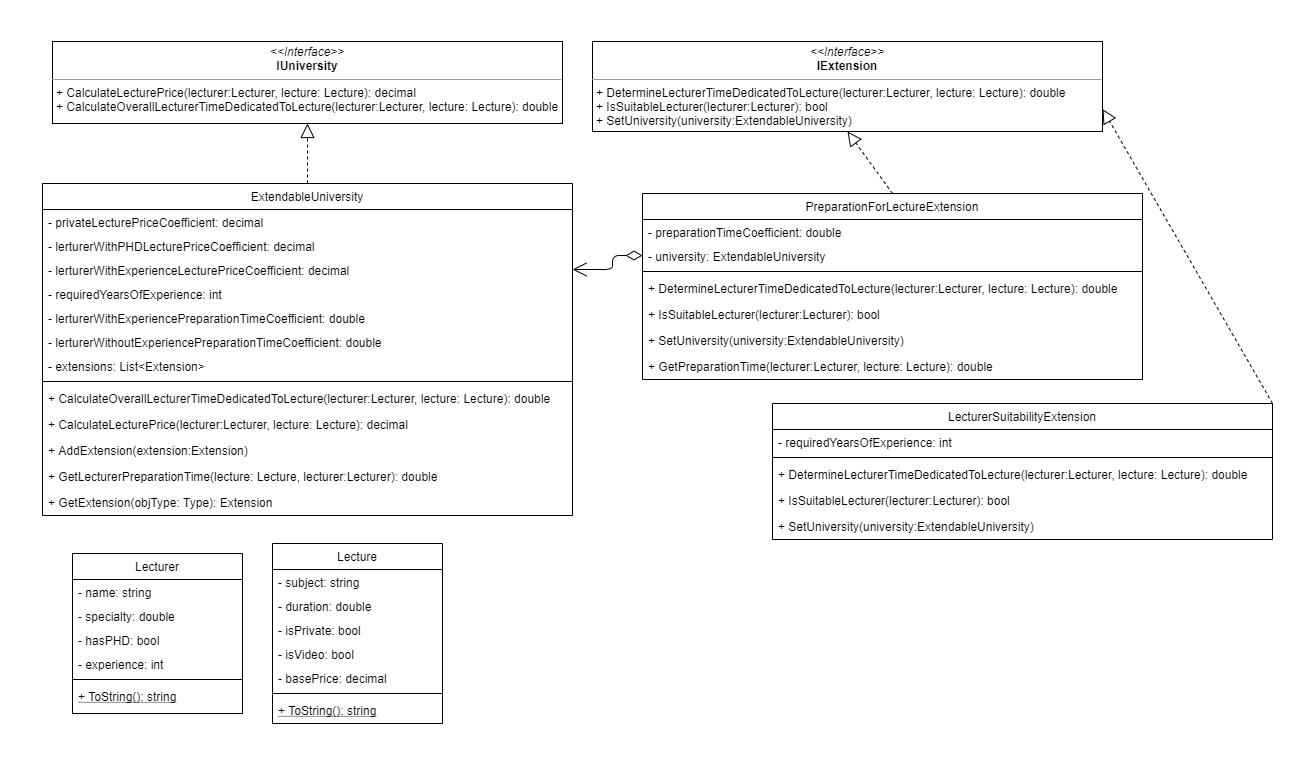

The diagram above was exported from draw.io. Its source (the exported page's mxGraphModel, read from the mxfile embedded in the PNG):
<mxGraphModel dx="2249" dy="705" grid="1" gridSize="10" guides="1" tooltips="1" connect="1" arrows="1" fold="1" page="1" pageScale="1" pageWidth="827" pageHeight="1169" math="0" shadow="0">
  <root>
    <mxCell id="WIyWlLk6GJQsqaUBKTNV-0" />
    <mxCell id="WIyWlLk6GJQsqaUBKTNV-1" parent="WIyWlLk6GJQsqaUBKTNV-0" />
    <mxCell id="FzesJvLHow3T46QwjQOb-1" value="&lt;p style=&quot;margin: 0px ; margin-top: 4px ; text-align: center&quot;&gt;&lt;i&gt;&amp;lt;&amp;lt;Interface&amp;gt;&amp;gt;&lt;/i&gt;&lt;br&gt;&lt;b&gt;IUniversity&lt;/b&gt;&lt;/p&gt;&lt;hr size=&quot;1&quot;&gt;&lt;p style=&quot;margin: 0px ; margin-left: 4px&quot;&gt;+ CalculateLecturePrice(lecturer:Lecturer, lecture: Lecture): decimal&lt;br&gt;+ CalculateOverallLecturerTimeDedicatedToLecture(lecturer:Lecturer, lecture: Lecture): double&lt;/p&gt;" style="verticalAlign=top;align=left;overflow=fill;fontSize=12;fontFamily=Helvetica;html=1;" vertex="1" parent="WIyWlLk6GJQsqaUBKTNV-1">
      <mxGeometry x="-420" y="18" width="510" height="82" as="geometry" />
    </mxCell>
    <mxCell id="FzesJvLHow3T46QwjQOb-2" value="Lecture" style="swimlane;fontStyle=0;align=center;verticalAlign=top;childLayout=stackLayout;horizontal=1;startSize=26;horizontalStack=0;resizeParent=1;resizeLast=0;collapsible=1;marginBottom=0;rounded=0;shadow=0;strokeWidth=1;" vertex="1" parent="WIyWlLk6GJQsqaUBKTNV-1">
      <mxGeometry x="-200" y="520" width="170" height="180" as="geometry">
        <mxRectangle x="130" y="380" width="160" height="26" as="alternateBounds" />
      </mxGeometry>
    </mxCell>
    <mxCell id="FzesJvLHow3T46QwjQOb-3" value="- subject: string" style="text;align=left;verticalAlign=top;spacingLeft=4;spacingRight=4;overflow=hidden;rotatable=0;points=[[0,0.5],[1,0.5]];portConstraint=eastwest;" vertex="1" parent="FzesJvLHow3T46QwjQOb-2">
      <mxGeometry y="26" width="170" height="24" as="geometry" />
    </mxCell>
    <mxCell id="FzesJvLHow3T46QwjQOb-9" value="- duration: double" style="text;align=left;verticalAlign=top;spacingLeft=4;spacingRight=4;overflow=hidden;rotatable=0;points=[[0,0.5],[1,0.5]];portConstraint=eastwest;" vertex="1" parent="FzesJvLHow3T46QwjQOb-2">
      <mxGeometry y="50" width="170" height="24" as="geometry" />
    </mxCell>
    <mxCell id="FzesJvLHow3T46QwjQOb-11" value="- isPrivate: bool" style="text;align=left;verticalAlign=top;spacingLeft=4;spacingRight=4;overflow=hidden;rotatable=0;points=[[0,0.5],[1,0.5]];portConstraint=eastwest;" vertex="1" parent="FzesJvLHow3T46QwjQOb-2">
      <mxGeometry y="74" width="170" height="24" as="geometry" />
    </mxCell>
    <mxCell id="FzesJvLHow3T46QwjQOb-12" value="- isVideo: bool" style="text;align=left;verticalAlign=top;spacingLeft=4;spacingRight=4;overflow=hidden;rotatable=0;points=[[0,0.5],[1,0.5]];portConstraint=eastwest;" vertex="1" parent="FzesJvLHow3T46QwjQOb-2">
      <mxGeometry y="98" width="170" height="24" as="geometry" />
    </mxCell>
    <mxCell id="FzesJvLHow3T46QwjQOb-10" value="- basePrice: decimal" style="text;align=left;verticalAlign=top;spacingLeft=4;spacingRight=4;overflow=hidden;rotatable=0;points=[[0,0.5],[1,0.5]];portConstraint=eastwest;" vertex="1" parent="FzesJvLHow3T46QwjQOb-2">
      <mxGeometry y="122" width="170" height="24" as="geometry" />
    </mxCell>
    <mxCell id="FzesJvLHow3T46QwjQOb-5" value="" style="line;html=1;strokeWidth=1;align=left;verticalAlign=middle;spacingTop=-1;spacingLeft=3;spacingRight=3;rotatable=0;labelPosition=right;points=[];portConstraint=eastwest;" vertex="1" parent="FzesJvLHow3T46QwjQOb-2">
      <mxGeometry y="146" width="170" height="8" as="geometry" />
    </mxCell>
    <mxCell id="FzesJvLHow3T46QwjQOb-6" value="+ ToString(): string" style="text;align=left;verticalAlign=top;spacingLeft=4;spacingRight=4;overflow=hidden;rotatable=0;points=[[0,0.5],[1,0.5]];portConstraint=eastwest;fontStyle=4" vertex="1" parent="FzesJvLHow3T46QwjQOb-2">
      <mxGeometry y="154" width="170" height="26" as="geometry" />
    </mxCell>
    <mxCell id="FzesJvLHow3T46QwjQOb-13" value="Lecturer" style="swimlane;fontStyle=0;align=center;verticalAlign=top;childLayout=stackLayout;horizontal=1;startSize=26;horizontalStack=0;resizeParent=1;resizeLast=0;collapsible=1;marginBottom=0;rounded=0;shadow=0;strokeWidth=1;" vertex="1" parent="WIyWlLk6GJQsqaUBKTNV-1">
      <mxGeometry x="-400" y="530" width="170" height="160" as="geometry">
        <mxRectangle x="130" y="380" width="160" height="26" as="alternateBounds" />
      </mxGeometry>
    </mxCell>
    <mxCell id="FzesJvLHow3T46QwjQOb-14" value="- name: string" style="text;align=left;verticalAlign=top;spacingLeft=4;spacingRight=4;overflow=hidden;rotatable=0;points=[[0,0.5],[1,0.5]];portConstraint=eastwest;" vertex="1" parent="FzesJvLHow3T46QwjQOb-13">
      <mxGeometry y="26" width="170" height="24" as="geometry" />
    </mxCell>
    <mxCell id="FzesJvLHow3T46QwjQOb-15" value="- specialty: double" style="text;align=left;verticalAlign=top;spacingLeft=4;spacingRight=4;overflow=hidden;rotatable=0;points=[[0,0.5],[1,0.5]];portConstraint=eastwest;" vertex="1" parent="FzesJvLHow3T46QwjQOb-13">
      <mxGeometry y="50" width="170" height="24" as="geometry" />
    </mxCell>
    <mxCell id="FzesJvLHow3T46QwjQOb-16" value="- hasPHD: bool" style="text;align=left;verticalAlign=top;spacingLeft=4;spacingRight=4;overflow=hidden;rotatable=0;points=[[0,0.5],[1,0.5]];portConstraint=eastwest;" vertex="1" parent="FzesJvLHow3T46QwjQOb-13">
      <mxGeometry y="74" width="170" height="24" as="geometry" />
    </mxCell>
    <mxCell id="FzesJvLHow3T46QwjQOb-17" value="- experience: int" style="text;align=left;verticalAlign=top;spacingLeft=4;spacingRight=4;overflow=hidden;rotatable=0;points=[[0,0.5],[1,0.5]];portConstraint=eastwest;" vertex="1" parent="FzesJvLHow3T46QwjQOb-13">
      <mxGeometry y="98" width="170" height="24" as="geometry" />
    </mxCell>
    <mxCell id="FzesJvLHow3T46QwjQOb-19" value="" style="line;html=1;strokeWidth=1;align=left;verticalAlign=middle;spacingTop=-1;spacingLeft=3;spacingRight=3;rotatable=0;labelPosition=right;points=[];portConstraint=eastwest;" vertex="1" parent="FzesJvLHow3T46QwjQOb-13">
      <mxGeometry y="122" width="170" height="8" as="geometry" />
    </mxCell>
    <mxCell id="FzesJvLHow3T46QwjQOb-20" value="+ ToString(): string" style="text;align=left;verticalAlign=top;spacingLeft=4;spacingRight=4;overflow=hidden;rotatable=0;points=[[0,0.5],[1,0.5]];portConstraint=eastwest;fontStyle=4" vertex="1" parent="FzesJvLHow3T46QwjQOb-13">
      <mxGeometry y="130" width="170" height="26" as="geometry" />
    </mxCell>
    <mxCell id="FzesJvLHow3T46QwjQOb-41" value="LecturerSuitabilityExtension" style="swimlane;fontStyle=0;align=center;verticalAlign=top;childLayout=stackLayout;horizontal=1;startSize=26;horizontalStack=0;resizeParent=1;resizeLast=0;collapsible=1;marginBottom=0;rounded=0;shadow=0;strokeWidth=1;" vertex="1" parent="WIyWlLk6GJQsqaUBKTNV-1">
      <mxGeometry x="300" y="380" width="500" height="136" as="geometry">
        <mxRectangle x="130" y="380" width="160" height="26" as="alternateBounds" />
      </mxGeometry>
    </mxCell>
    <mxCell id="FzesJvLHow3T46QwjQOb-42" value="- requiredYearsOfExperience: int" style="text;align=left;verticalAlign=top;spacingLeft=4;spacingRight=4;overflow=hidden;rotatable=0;points=[[0,0.5],[1,0.5]];portConstraint=eastwest;" vertex="1" parent="FzesJvLHow3T46QwjQOb-41">
      <mxGeometry y="26" width="500" height="24" as="geometry" />
    </mxCell>
    <mxCell id="FzesJvLHow3T46QwjQOb-44" value="" style="line;html=1;strokeWidth=1;align=left;verticalAlign=middle;spacingTop=-1;spacingLeft=3;spacingRight=3;rotatable=0;labelPosition=right;points=[];portConstraint=eastwest;" vertex="1" parent="FzesJvLHow3T46QwjQOb-41">
      <mxGeometry y="50" width="500" height="8" as="geometry" />
    </mxCell>
    <mxCell id="FzesJvLHow3T46QwjQOb-45" value="+ DetermineLecturerTimeDedicatedToLecture(lecturer:Lecturer, lecture: Lecture): double" style="text;align=left;verticalAlign=top;spacingLeft=4;spacingRight=4;overflow=hidden;rotatable=0;points=[[0,0.5],[1,0.5]];portConstraint=eastwest;rounded=0;shadow=0;html=0;" vertex="1" parent="FzesJvLHow3T46QwjQOb-41">
      <mxGeometry y="58" width="500" height="26" as="geometry" />
    </mxCell>
    <mxCell id="FzesJvLHow3T46QwjQOb-46" value="+ IsSuitableLecturer(lecturer:Lecturer): bool&#10;" style="text;align=left;verticalAlign=top;spacingLeft=4;spacingRight=4;overflow=hidden;rotatable=0;points=[[0,0.5],[1,0.5]];portConstraint=eastwest;rounded=0;shadow=0;html=0;" vertex="1" parent="FzesJvLHow3T46QwjQOb-41">
      <mxGeometry y="84" width="500" height="26" as="geometry" />
    </mxCell>
    <mxCell id="FzesJvLHow3T46QwjQOb-84" value="+ SetUniversity(university:ExtendableUniversity)" style="text;align=left;verticalAlign=top;spacingLeft=4;spacingRight=4;overflow=hidden;rotatable=0;points=[[0,0.5],[1,0.5]];portConstraint=eastwest;rounded=0;shadow=0;html=0;" vertex="1" parent="FzesJvLHow3T46QwjQOb-41">
      <mxGeometry y="110" width="500" height="26" as="geometry" />
    </mxCell>
    <mxCell id="FzesJvLHow3T46QwjQOb-47" value="ExtendableUniversity" style="swimlane;fontStyle=0;align=center;verticalAlign=top;childLayout=stackLayout;horizontal=1;startSize=26;horizontalStack=0;resizeParent=1;resizeLast=0;collapsible=1;marginBottom=0;rounded=0;shadow=0;strokeWidth=1;" vertex="1" parent="WIyWlLk6GJQsqaUBKTNV-1">
      <mxGeometry x="-430" y="160" width="530" height="332" as="geometry">
        <mxRectangle x="130" y="380" width="160" height="26" as="alternateBounds" />
      </mxGeometry>
    </mxCell>
    <mxCell id="FzesJvLHow3T46QwjQOb-48" value="- privateLecturePriceCoefficient: decimal" style="text;align=left;verticalAlign=top;spacingLeft=4;spacingRight=4;overflow=hidden;rotatable=0;points=[[0,0.5],[1,0.5]];portConstraint=eastwest;" vertex="1" parent="FzesJvLHow3T46QwjQOb-47">
      <mxGeometry y="26" width="530" height="24" as="geometry" />
    </mxCell>
    <mxCell id="FzesJvLHow3T46QwjQOb-55" value="- lerturerWithPHDLecturePriceCoefficient: decimal" style="text;align=left;verticalAlign=top;spacingLeft=4;spacingRight=4;overflow=hidden;rotatable=0;points=[[0,0.5],[1,0.5]];portConstraint=eastwest;" vertex="1" parent="FzesJvLHow3T46QwjQOb-47">
      <mxGeometry y="50" width="530" height="24" as="geometry" />
    </mxCell>
    <mxCell id="FzesJvLHow3T46QwjQOb-53" value="- lerturerWithExperienceLecturePriceCoefficient: decimal" style="text;align=left;verticalAlign=top;spacingLeft=4;spacingRight=4;overflow=hidden;rotatable=0;points=[[0,0.5],[1,0.5]];portConstraint=eastwest;" vertex="1" parent="FzesJvLHow3T46QwjQOb-47">
      <mxGeometry y="74" width="530" height="24" as="geometry" />
    </mxCell>
    <mxCell id="FzesJvLHow3T46QwjQOb-56" value="- requiredYearsOfExperience: int" style="text;align=left;verticalAlign=top;spacingLeft=4;spacingRight=4;overflow=hidden;rotatable=0;points=[[0,0.5],[1,0.5]];portConstraint=eastwest;" vertex="1" parent="FzesJvLHow3T46QwjQOb-47">
      <mxGeometry y="98" width="530" height="24" as="geometry" />
    </mxCell>
    <mxCell id="FzesJvLHow3T46QwjQOb-54" value="- lerturerWithExperiencePreparationTimeCoefficient: double" style="text;align=left;verticalAlign=top;spacingLeft=4;spacingRight=4;overflow=hidden;rotatable=0;points=[[0,0.5],[1,0.5]];portConstraint=eastwest;" vertex="1" parent="FzesJvLHow3T46QwjQOb-47">
      <mxGeometry y="122" width="530" height="24" as="geometry" />
    </mxCell>
    <mxCell id="FzesJvLHow3T46QwjQOb-49" value="- lerturerWithoutExperiencePreparationTimeCoefficient: double" style="text;align=left;verticalAlign=top;spacingLeft=4;spacingRight=4;overflow=hidden;rotatable=0;points=[[0,0.5],[1,0.5]];portConstraint=eastwest;" vertex="1" parent="FzesJvLHow3T46QwjQOb-47">
      <mxGeometry y="146" width="530" height="24" as="geometry" />
    </mxCell>
    <mxCell id="FzesJvLHow3T46QwjQOb-79" value="- extensions: List&lt;Extension&gt;" style="text;align=left;verticalAlign=top;spacingLeft=4;spacingRight=4;overflow=hidden;rotatable=0;points=[[0,0.5],[1,0.5]];portConstraint=eastwest;" vertex="1" parent="FzesJvLHow3T46QwjQOb-47">
      <mxGeometry y="170" width="530" height="24" as="geometry" />
    </mxCell>
    <mxCell id="FzesJvLHow3T46QwjQOb-50" value="" style="line;html=1;strokeWidth=1;align=left;verticalAlign=middle;spacingTop=-1;spacingLeft=3;spacingRight=3;rotatable=0;labelPosition=right;points=[];portConstraint=eastwest;" vertex="1" parent="FzesJvLHow3T46QwjQOb-47">
      <mxGeometry y="194" width="530" height="8" as="geometry" />
    </mxCell>
    <mxCell id="FzesJvLHow3T46QwjQOb-51" value="+ CalculateOverallLecturerTimeDedicatedToLecture(lecturer:Lecturer, lecture: Lecture): double" style="text;align=left;verticalAlign=top;spacingLeft=4;spacingRight=4;overflow=hidden;rotatable=0;points=[[0,0.5],[1,0.5]];portConstraint=eastwest;rounded=0;shadow=0;html=0;" vertex="1" parent="FzesJvLHow3T46QwjQOb-47">
      <mxGeometry y="202" width="530" height="26" as="geometry" />
    </mxCell>
    <mxCell id="FzesJvLHow3T46QwjQOb-52" value="+ CalculateLecturePrice(lecturer:Lecturer, lecture: Lecture): decimal" style="text;align=left;verticalAlign=top;spacingLeft=4;spacingRight=4;overflow=hidden;rotatable=0;points=[[0,0.5],[1,0.5]];portConstraint=eastwest;rounded=0;shadow=0;html=0;" vertex="1" parent="FzesJvLHow3T46QwjQOb-47">
      <mxGeometry y="228" width="530" height="26" as="geometry" />
    </mxCell>
    <mxCell id="FzesJvLHow3T46QwjQOb-80" value="+ AddExtension(extension:Extension)" style="text;align=left;verticalAlign=top;spacingLeft=4;spacingRight=4;overflow=hidden;rotatable=0;points=[[0,0.5],[1,0.5]];portConstraint=eastwest;rounded=0;shadow=0;html=0;" vertex="1" parent="FzesJvLHow3T46QwjQOb-47">
      <mxGeometry y="254" width="530" height="26" as="geometry" />
    </mxCell>
    <mxCell id="FzesJvLHow3T46QwjQOb-81" value="+ GetLecturerPreparationTime(lecture: Lecture, lecturer:Lecturer): double" style="text;align=left;verticalAlign=top;spacingLeft=4;spacingRight=4;overflow=hidden;rotatable=0;points=[[0,0.5],[1,0.5]];portConstraint=eastwest;rounded=0;shadow=0;html=0;" vertex="1" parent="FzesJvLHow3T46QwjQOb-47">
      <mxGeometry y="280" width="530" height="26" as="geometry" />
    </mxCell>
    <mxCell id="FzesJvLHow3T46QwjQOb-82" value="+ GetExtension(objType: Type): Extension" style="text;align=left;verticalAlign=top;spacingLeft=4;spacingRight=4;overflow=hidden;rotatable=0;points=[[0,0.5],[1,0.5]];portConstraint=eastwest;rounded=0;shadow=0;html=0;" vertex="1" parent="FzesJvLHow3T46QwjQOb-47">
      <mxGeometry y="306" width="530" height="26" as="geometry" />
    </mxCell>
    <mxCell id="FzesJvLHow3T46QwjQOb-69" value="" style="endArrow=block;dashed=1;endFill=0;endSize=12;html=1;exitX=0.5;exitY=0;exitDx=0;exitDy=0;entryX=0.5;entryY=1;entryDx=0;entryDy=0;" edge="1" parent="WIyWlLk6GJQsqaUBKTNV-1" source="FzesJvLHow3T46QwjQOb-47" target="FzesJvLHow3T46QwjQOb-1">
      <mxGeometry width="160" relative="1" as="geometry">
        <mxPoint x="240" y="188" as="sourcePoint" />
        <mxPoint x="10" y="110" as="targetPoint" />
      </mxGeometry>
    </mxCell>
    <mxCell id="FzesJvLHow3T46QwjQOb-83" value="&lt;p style=&quot;margin: 0px ; margin-top: 4px ; text-align: center&quot;&gt;&lt;i&gt;&amp;lt;&amp;lt;Interface&amp;gt;&amp;gt;&lt;/i&gt;&lt;br&gt;&lt;b&gt;IExtension&lt;/b&gt;&lt;/p&gt;&lt;hr size=&quot;1&quot;&gt;&lt;p style=&quot;margin: 0px ; margin-left: 4px&quot;&gt;+ DetermineLecturerTimeDedicatedToLecture(lecturer:Lecturer, lecture: Lecture): double&lt;br&gt;+ IsSuitableLecturer(lecturer:Lecturer): bool&lt;/p&gt;&lt;p style=&quot;margin: 0px ; margin-left: 4px&quot;&gt;+ SetUniversity(university:ExtendableUniversity)&lt;/p&gt;" style="verticalAlign=top;align=left;overflow=fill;fontSize=12;fontFamily=Helvetica;html=1;" vertex="1" parent="WIyWlLk6GJQsqaUBKTNV-1">
      <mxGeometry x="120" y="18" width="510" height="90" as="geometry" />
    </mxCell>
    <mxCell id="FzesJvLHow3T46QwjQOb-85" value="PreparationForLectureExtension" style="swimlane;fontStyle=0;align=center;verticalAlign=top;childLayout=stackLayout;horizontal=1;startSize=26;horizontalStack=0;resizeParent=1;resizeLast=0;collapsible=1;marginBottom=0;rounded=0;shadow=0;strokeWidth=1;" vertex="1" parent="WIyWlLk6GJQsqaUBKTNV-1">
      <mxGeometry x="170" y="170" width="500" height="186" as="geometry">
        <mxRectangle x="130" y="380" width="160" height="26" as="alternateBounds" />
      </mxGeometry>
    </mxCell>
    <mxCell id="FzesJvLHow3T46QwjQOb-86" value="- preparationTimeCoefficient: double" style="text;align=left;verticalAlign=top;spacingLeft=4;spacingRight=4;overflow=hidden;rotatable=0;points=[[0,0.5],[1,0.5]];portConstraint=eastwest;" vertex="1" parent="FzesJvLHow3T46QwjQOb-85">
      <mxGeometry y="26" width="500" height="24" as="geometry" />
    </mxCell>
    <mxCell id="FzesJvLHow3T46QwjQOb-91" value="- university: ExtendableUniversity" style="text;align=left;verticalAlign=top;spacingLeft=4;spacingRight=4;overflow=hidden;rotatable=0;points=[[0,0.5],[1,0.5]];portConstraint=eastwest;" vertex="1" parent="FzesJvLHow3T46QwjQOb-85">
      <mxGeometry y="50" width="500" height="24" as="geometry" />
    </mxCell>
    <mxCell id="FzesJvLHow3T46QwjQOb-87" value="" style="line;html=1;strokeWidth=1;align=left;verticalAlign=middle;spacingTop=-1;spacingLeft=3;spacingRight=3;rotatable=0;labelPosition=right;points=[];portConstraint=eastwest;" vertex="1" parent="FzesJvLHow3T46QwjQOb-85">
      <mxGeometry y="74" width="500" height="8" as="geometry" />
    </mxCell>
    <mxCell id="FzesJvLHow3T46QwjQOb-88" value="+ DetermineLecturerTimeDedicatedToLecture(lecturer:Lecturer, lecture: Lecture): double" style="text;align=left;verticalAlign=top;spacingLeft=4;spacingRight=4;overflow=hidden;rotatable=0;points=[[0,0.5],[1,0.5]];portConstraint=eastwest;rounded=0;shadow=0;html=0;" vertex="1" parent="FzesJvLHow3T46QwjQOb-85">
      <mxGeometry y="82" width="500" height="26" as="geometry" />
    </mxCell>
    <mxCell id="FzesJvLHow3T46QwjQOb-89" value="+ IsSuitableLecturer(lecturer:Lecturer): bool&#10;" style="text;align=left;verticalAlign=top;spacingLeft=4;spacingRight=4;overflow=hidden;rotatable=0;points=[[0,0.5],[1,0.5]];portConstraint=eastwest;rounded=0;shadow=0;html=0;" vertex="1" parent="FzesJvLHow3T46QwjQOb-85">
      <mxGeometry y="108" width="500" height="26" as="geometry" />
    </mxCell>
    <mxCell id="FzesJvLHow3T46QwjQOb-90" value="+ SetUniversity(university:ExtendableUniversity)" style="text;align=left;verticalAlign=top;spacingLeft=4;spacingRight=4;overflow=hidden;rotatable=0;points=[[0,0.5],[1,0.5]];portConstraint=eastwest;rounded=0;shadow=0;html=0;" vertex="1" parent="FzesJvLHow3T46QwjQOb-85">
      <mxGeometry y="134" width="500" height="26" as="geometry" />
    </mxCell>
    <mxCell id="FzesJvLHow3T46QwjQOb-92" value="+ GetPreparationTime(lecturer:Lecturer, lecture: Lecture): double" style="text;align=left;verticalAlign=top;spacingLeft=4;spacingRight=4;overflow=hidden;rotatable=0;points=[[0,0.5],[1,0.5]];portConstraint=eastwest;rounded=0;shadow=0;html=0;" vertex="1" parent="FzesJvLHow3T46QwjQOb-85">
      <mxGeometry y="160" width="500" height="26" as="geometry" />
    </mxCell>
    <mxCell id="FzesJvLHow3T46QwjQOb-93" value="" style="endArrow=block;dashed=1;endFill=0;endSize=12;html=1;exitX=0.5;exitY=0;exitDx=0;exitDy=0;entryX=0.5;entryY=1;entryDx=0;entryDy=0;" edge="1" parent="WIyWlLk6GJQsqaUBKTNV-1" source="FzesJvLHow3T46QwjQOb-85" target="FzesJvLHow3T46QwjQOb-83">
      <mxGeometry width="160" relative="1" as="geometry">
        <mxPoint x="290" y="130" as="sourcePoint" />
        <mxPoint x="450" y="130" as="targetPoint" />
      </mxGeometry>
    </mxCell>
    <mxCell id="FzesJvLHow3T46QwjQOb-94" value="" style="endArrow=block;dashed=1;endFill=0;endSize=12;html=1;exitX=1;exitY=0;exitDx=0;exitDy=0;entryX=1;entryY=0.75;entryDx=0;entryDy=0;" edge="1" parent="WIyWlLk6GJQsqaUBKTNV-1" source="FzesJvLHow3T46QwjQOb-41" target="FzesJvLHow3T46QwjQOb-83">
      <mxGeometry width="160" relative="1" as="geometry">
        <mxPoint x="720" y="320" as="sourcePoint" />
        <mxPoint x="880" y="320" as="targetPoint" />
      </mxGeometry>
    </mxCell>
    <mxCell id="FzesJvLHow3T46QwjQOb-95" value="1" style="endArrow=open;html=1;endSize=12;startArrow=diamondThin;startSize=14;startFill=0;edgeStyle=orthogonalEdgeStyle;align=left;verticalAlign=bottom;exitX=0;exitY=0.5;exitDx=0;exitDy=0;entryX=1;entryY=0.5;entryDx=0;entryDy=0;" edge="1" parent="WIyWlLk6GJQsqaUBKTNV-1" source="FzesJvLHow3T46QwjQOb-91" target="FzesJvLHow3T46QwjQOb-53">
      <mxGeometry x="-1" y="906" relative="1" as="geometry">
        <mxPoint x="160" y="360" as="sourcePoint" />
        <mxPoint x="360" y="350" as="targetPoint" />
        <Array as="points">
          <mxPoint x="140" y="232" />
          <mxPoint x="140" y="246" />
        </Array>
        <mxPoint x="430" y="-108" as="offset" />
      </mxGeometry>
    </mxCell>
  </root>
</mxGraphModel>